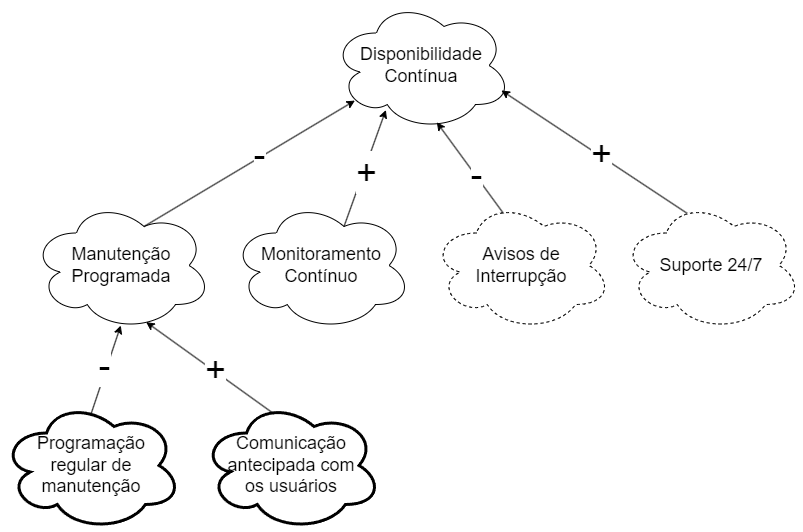

The diagram above was exported from draw.io. Its source (the exported page's mxGraphModel, read from the mxfile embedded in the PNG):
<mxGraphModel dx="2165" dy="660" grid="1" gridSize="10" guides="1" tooltips="1" connect="1" arrows="1" fold="1" page="1" pageScale="1" pageWidth="827" pageHeight="1169" background="none" math="0" shadow="0">
  <root>
    <mxCell id="0" />
    <mxCell id="1" parent="0" />
    <mxCell id="o9EnkqVqUcjTLgYMSldm-1" value="&lt;font style=&quot;font-size: 18px;&quot;&gt;Disponibilidade&lt;br&gt;Contínua&lt;/font&gt;" style="ellipse;shape=cloud;whiteSpace=wrap;html=1;" vertex="1" parent="1">
      <mxGeometry x="330" y="80" width="180" height="130" as="geometry" />
    </mxCell>
    <mxCell id="o9EnkqVqUcjTLgYMSldm-2" value="&lt;span style=&quot;font-size: 18px;&quot;&gt;Manutenção&lt;br&gt;Programada&lt;/span&gt;" style="ellipse;shape=cloud;whiteSpace=wrap;html=1;shadow=0;" vertex="1" parent="1">
      <mxGeometry x="30" y="280" width="180" height="130" as="geometry" />
    </mxCell>
    <mxCell id="o9EnkqVqUcjTLgYMSldm-11" value="&lt;span style=&quot;font-size: 18px;&quot;&gt;Monitoramento &lt;br&gt;Contínuo&lt;/span&gt;" style="ellipse;shape=cloud;whiteSpace=wrap;html=1;shadow=0;" vertex="1" parent="1">
      <mxGeometry x="230" y="280" width="180" height="130" as="geometry" />
    </mxCell>
    <mxCell id="o9EnkqVqUcjTLgYMSldm-12" value="&lt;span style=&quot;font-size: 18px;&quot;&gt;Avisos de &lt;br&gt;Interrupção&lt;/span&gt;" style="ellipse;shape=cloud;whiteSpace=wrap;html=1;shadow=0;dashed=1;" vertex="1" parent="1">
      <mxGeometry x="430" y="280" width="180" height="130" as="geometry" />
    </mxCell>
    <mxCell id="o9EnkqVqUcjTLgYMSldm-13" value="&lt;span style=&quot;font-size: 18px;&quot;&gt;Suporte 24/7&lt;/span&gt;" style="ellipse;shape=cloud;whiteSpace=wrap;html=1;shadow=0;dashed=1;" vertex="1" parent="1">
      <mxGeometry x="620" y="280" width="180" height="130" as="geometry" />
    </mxCell>
    <mxCell id="o9EnkqVqUcjTLgYMSldm-18" value="" style="endArrow=classic;html=1;rounded=0;fontFamily=Helvetica;fontSize=12;fontColor=default;entryX=0.13;entryY=0.77;entryDx=0;entryDy=0;entryPerimeter=0;exitX=0.625;exitY=0.2;exitDx=0;exitDy=0;exitPerimeter=0;" edge="1" parent="1" source="o9EnkqVqUcjTLgYMSldm-2" target="o9EnkqVqUcjTLgYMSldm-1">
      <mxGeometry width="50" height="50" relative="1" as="geometry">
        <mxPoint x="390" y="220" as="sourcePoint" />
        <mxPoint x="440" y="170" as="targetPoint" />
      </mxGeometry>
    </mxCell>
    <mxCell id="o9EnkqVqUcjTLgYMSldm-29" value="&lt;font style=&quot;font-size: 36px;&quot;&gt;-&lt;/font&gt;" style="edgeLabel;html=1;align=center;verticalAlign=middle;resizable=0;points=[];fontSize=12;fontFamily=Helvetica;fontColor=default;" vertex="1" connectable="0" parent="o9EnkqVqUcjTLgYMSldm-18">
      <mxGeometry x="0.1061" y="3" relative="1" as="geometry">
        <mxPoint as="offset" />
      </mxGeometry>
    </mxCell>
    <mxCell id="o9EnkqVqUcjTLgYMSldm-25" value="" style="endArrow=classic;html=1;rounded=0;fontFamily=Helvetica;fontSize=12;fontColor=default;exitX=0.625;exitY=0.2;exitDx=0;exitDy=0;exitPerimeter=0;entryX=0.302;entryY=0.842;entryDx=0;entryDy=0;entryPerimeter=0;" edge="1" parent="1" source="o9EnkqVqUcjTLgYMSldm-11" target="o9EnkqVqUcjTLgYMSldm-1">
      <mxGeometry width="50" height="50" relative="1" as="geometry">
        <mxPoint x="500" y="270" as="sourcePoint" />
        <mxPoint x="550" y="220" as="targetPoint" />
      </mxGeometry>
    </mxCell>
    <mxCell id="o9EnkqVqUcjTLgYMSldm-30" value="&lt;font style=&quot;font-size: 36px;&quot;&gt;+&lt;/font&gt;" style="edgeLabel;html=1;align=center;verticalAlign=middle;resizable=0;points=[];fontSize=12;fontFamily=Helvetica;fontColor=default;" vertex="1" connectable="0" parent="o9EnkqVqUcjTLgYMSldm-25">
      <mxGeometry x="-0.0625" y="-2" relative="1" as="geometry">
        <mxPoint as="offset" />
      </mxGeometry>
    </mxCell>
    <mxCell id="o9EnkqVqUcjTLgYMSldm-26" value="" style="endArrow=classic;html=1;rounded=0;fontFamily=Helvetica;fontSize=12;fontColor=default;entryX=0.585;entryY=0.937;entryDx=0;entryDy=0;entryPerimeter=0;exitX=0.4;exitY=0.1;exitDx=0;exitDy=0;exitPerimeter=0;" edge="1" parent="1" source="o9EnkqVqUcjTLgYMSldm-12" target="o9EnkqVqUcjTLgYMSldm-1">
      <mxGeometry width="50" height="50" relative="1" as="geometry">
        <mxPoint x="353" y="316" as="sourcePoint" />
        <mxPoint x="394" y="199" as="targetPoint" />
      </mxGeometry>
    </mxCell>
    <mxCell id="o9EnkqVqUcjTLgYMSldm-31" value="&lt;font style=&quot;font-size: 36px;&quot;&gt;-&lt;/font&gt;" style="edgeLabel;html=1;align=center;verticalAlign=middle;resizable=0;points=[];fontSize=12;fontFamily=Helvetica;fontColor=default;" vertex="1" connectable="0" parent="o9EnkqVqUcjTLgYMSldm-26">
      <mxGeometry x="-0.1509" y="-1" relative="1" as="geometry">
        <mxPoint as="offset" />
      </mxGeometry>
    </mxCell>
    <mxCell id="o9EnkqVqUcjTLgYMSldm-27" value="" style="endArrow=classic;html=1;rounded=0;fontFamily=Helvetica;fontSize=12;fontColor=default;entryX=0.944;entryY=0.692;entryDx=0;entryDy=0;entryPerimeter=0;exitX=0.365;exitY=0.099;exitDx=0;exitDy=0;exitPerimeter=0;" edge="1" parent="1" source="o9EnkqVqUcjTLgYMSldm-13" target="o9EnkqVqUcjTLgYMSldm-1">
      <mxGeometry width="50" height="50" relative="1" as="geometry">
        <mxPoint x="577" y="261" as="sourcePoint" />
        <mxPoint x="510" y="170" as="targetPoint" />
      </mxGeometry>
    </mxCell>
    <mxCell id="o9EnkqVqUcjTLgYMSldm-32" value="&lt;font style=&quot;font-size: 36px;&quot;&gt;+&lt;/font&gt;" style="edgeLabel;html=1;align=center;verticalAlign=middle;resizable=0;points=[];fontSize=12;fontFamily=Helvetica;fontColor=default;" vertex="1" connectable="0" parent="o9EnkqVqUcjTLgYMSldm-27">
      <mxGeometry x="-0.054" y="-3" relative="1" as="geometry">
        <mxPoint as="offset" />
      </mxGeometry>
    </mxCell>
    <mxCell id="o9EnkqVqUcjTLgYMSldm-34" value="&lt;font style=&quot;font-size: 18px;&quot;&gt;Programação &lt;br&gt;regular de manutenção&lt;/font&gt;" style="ellipse;shape=cloud;whiteSpace=wrap;html=1;shadow=0;strokeWidth=3;" vertex="1" parent="1">
      <mxGeometry y="480" width="180" height="130" as="geometry" />
    </mxCell>
    <mxCell id="o9EnkqVqUcjTLgYMSldm-35" value="&lt;font style=&quot;font-size: 18px;&quot;&gt; Comunicação antecipada com &lt;br&gt;os usuários&lt;/font&gt;" style="ellipse;shape=cloud;whiteSpace=wrap;html=1;shadow=0;strokeWidth=3;" vertex="1" parent="1">
      <mxGeometry x="200" y="480" width="180" height="130" as="geometry" />
    </mxCell>
    <mxCell id="o9EnkqVqUcjTLgYMSldm-36" value="" style="endArrow=classic;html=1;rounded=0;fontFamily=Helvetica;fontSize=12;fontColor=default;exitX=0.494;exitY=0.118;exitDx=0;exitDy=0;exitPerimeter=0;entryX=0.496;entryY=0.962;entryDx=0;entryDy=0;entryPerimeter=0;" edge="1" parent="1" source="o9EnkqVqUcjTLgYMSldm-34" target="o9EnkqVqUcjTLgYMSldm-2">
      <mxGeometry width="50" height="50" relative="1" as="geometry">
        <mxPoint x="153" y="316" as="sourcePoint" />
        <mxPoint x="363" y="190" as="targetPoint" />
      </mxGeometry>
    </mxCell>
    <mxCell id="o9EnkqVqUcjTLgYMSldm-37" value="&lt;font style=&quot;font-size: 36px;&quot;&gt;-&lt;/font&gt;" style="edgeLabel;html=1;align=center;verticalAlign=middle;resizable=0;points=[];fontSize=12;fontFamily=Helvetica;fontColor=default;" vertex="1" connectable="0" parent="o9EnkqVqUcjTLgYMSldm-36">
      <mxGeometry x="0.1061" y="3" relative="1" as="geometry">
        <mxPoint as="offset" />
      </mxGeometry>
    </mxCell>
    <mxCell id="o9EnkqVqUcjTLgYMSldm-38" value="" style="endArrow=classic;html=1;rounded=0;fontFamily=Helvetica;fontSize=12;fontColor=default;exitX=0.4;exitY=0.1;exitDx=0;exitDy=0;exitPerimeter=0;entryX=0.637;entryY=0.935;entryDx=0;entryDy=0;entryPerimeter=0;" edge="1" parent="1" source="o9EnkqVqUcjTLgYMSldm-35" target="o9EnkqVqUcjTLgYMSldm-2">
      <mxGeometry width="50" height="50" relative="1" as="geometry">
        <mxPoint x="352" y="316" as="sourcePoint" />
        <mxPoint x="394" y="199" as="targetPoint" />
      </mxGeometry>
    </mxCell>
    <mxCell id="o9EnkqVqUcjTLgYMSldm-39" value="&lt;font style=&quot;font-size: 36px;&quot;&gt;+&lt;/font&gt;" style="edgeLabel;html=1;align=center;verticalAlign=middle;resizable=0;points=[];fontSize=12;fontFamily=Helvetica;fontColor=default;" vertex="1" connectable="0" parent="o9EnkqVqUcjTLgYMSldm-38">
      <mxGeometry x="-0.0625" y="-2" relative="1" as="geometry">
        <mxPoint as="offset" />
      </mxGeometry>
    </mxCell>
  </root>
</mxGraphModel>